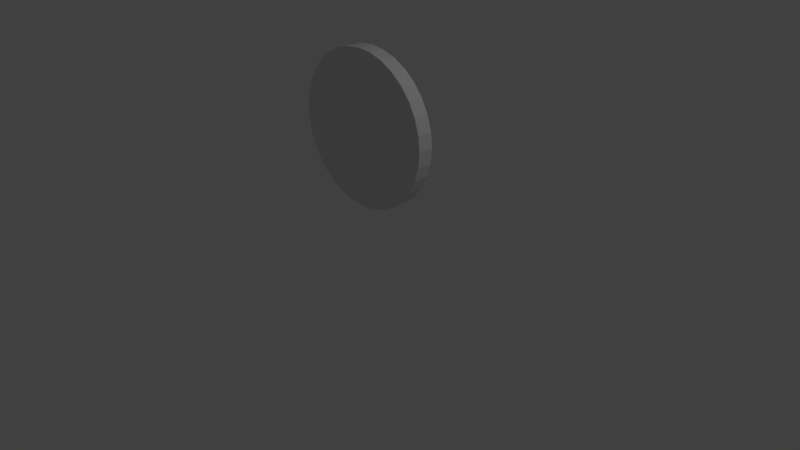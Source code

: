 # Source: Pills.blend  (saved by Blender 2.79.0; exported with 4.5.12 LTS)
import bpy
from mathutils import Matrix  # noqa: F401  (used for matrix-valued properties, if any)

bpy.ops.wm.read_factory_settings(use_empty=True)
scene = bpy.context.scene
scene.name = 'Scene'

# ---- collections
col_collection_1 = bpy.data.collections.new('Collection 1'); scene.collection.children.link(col_collection_1)

# ---- world
world_world = bpy.data.worlds.new('World'); scene.world = world_world
world_world.color = (0.05088, 0.05088, 0.05088)
world_world.use_sun_shadow = False
world_world.sun_shadow_jitter_overblur = 0.0
world_world.cycles.sampling_method = 'MANUAL'

# ---- cameras
cam_camera = bpy.data.cameras.new('Camera')
cam_camera.clip_end = 100.0
cam_camera.lens = 35.0
cam_camera.sensor_width = 32.0
cam_camera.sensor_height = 18.0
cam_camera.ortho_scale = 7.314
cam_camera.dof.focus_distance = 0.0
cam_camera.dof.aperture_fstop = 128.0

# ---- lights
light_lamp = bpy.data.lights.new('Lamp', 'POINT')
light_lamp.transmission_factor = 0.0
light_lamp.cutoff_distance = 30.0
light_lamp.energy = 100.0
light_lamp.shadow_buffer_clip_start = 1.001
light_lamp.shadow_soft_size = 0.1
light_lamp.shadow_maximum_resolution = 0.006
light_lamp.use_absolute_resolution = True

# ---- meshes
me_cylinder = bpy.data.meshes.new('Cylinder')
me_cylinder.from_pydata([(0.0, 1.0, -1.0), (0.0, 1.0, 1.0), (0.1951, 0.9808, -1.0), (0.1951, 0.9808, 1.0), (0.3827, 0.9239, -1.0), (0.3827, 0.9239, 1.0), (0.5556, 0.8315, -1.0), (0.5556, 0.8315, 1.0), (0.7071, 0.7071, -1.0), (0.7071, 0.7071, 1.0), (0.8315, 0.5556, -1.0), (0.8315, 0.5556, 1.0), (0.9239, 0.3827, -1.0), (0.9239, 0.3827, 1.0), (0.9808, 0.1951, -1.0), (0.9808, 0.1951, 1.0), (1.0, 7.55e-08, -1.0), (1.0, 7.55e-08, 1.0), (0.9808, -0.1951, -1.0), (0.9808, -0.1951, 1.0), (0.9239, -0.3827, -1.0), (0.9239, -0.3827, 1.0), (0.8315, -0.5556, -1.0), (0.8315, -0.5556, 1.0), (0.7071, -0.7071, -1.0), (0.7071, -0.7071, 1.0), (0.5556, -0.8315, -1.0), (0.5556, -0.8315, 1.0), (0.3827, -0.9239, -1.0), (0.3827, -0.9239, 1.0), (0.1951, -0.9808, -1.0), (0.1951, -0.9808, 1.0), (-3.258e-07, -1.0, -1.0), (-3.258e-07, -1.0, 1.0), (-0.1951, -0.9808, -1.0), (-0.1951, -0.9808, 1.0), (-0.3827, -0.9239, -1.0), (-0.3827, -0.9239, 1.0), (-0.5556, -0.8315, -1.0), (-0.5556, -0.8315, 1.0), (-0.7071, -0.7071, -1.0), (-0.7071, -0.7071, 1.0), (-0.8315, -0.5556, -1.0), (-0.8315, -0.5556, 1.0), (-0.9239, -0.3827, -1.0), (-0.9239, -0.3827, 1.0), (-0.9808, -0.1951, -1.0), (-0.9808, -0.1951, 1.0), (-1.0, 9.656e-07, -1.0), (-1.0, 9.656e-07, 1.0), (-0.9808, 0.1951, -1.0), (-0.9808, 0.1951, 1.0), (-0.9239, 0.3827, -1.0), (-0.9239, 0.3827, 1.0), (-0.8315, 0.5556, -1.0), (-0.8315, 0.5556, 1.0), (-0.7071, 0.7071, -1.0), (-0.7071, 0.7071, 1.0), (-0.5556, 0.8315, -1.0), (-0.5556, 0.8315, 1.0), (-0.3827, 0.9239, -1.0), (-0.3827, 0.9239, 1.0), (-0.1951, 0.9808, -1.0), (-0.1951, 0.9808, 1.0)], [], [(0, 1, 3, 2), (2, 3, 5, 4), (4, 5, 7, 6), (6, 7, 9, 8), (8, 9, 11, 10), (10, 11, 13, 12), (12, 13, 15, 14), (14, 15, 17, 16), (16, 17, 19, 18), (18, 19, 21, 20), (20, 21, 23, 22), (22, 23, 25, 24), (24, 25, 27, 26), (26, 27, 29, 28), (28, 29, 31, 30), (30, 31, 33, 32), (32, 33, 35, 34), (34, 35, 37, 36), (36, 37, 39, 38), (38, 39, 41, 40), (40, 41, 43, 42), (42, 43, 45, 44), (44, 45, 47, 46), (46, 47, 49, 48), (48, 49, 51, 50), (50, 51, 53, 52), (52, 53, 55, 54), (54, 55, 57, 56), (56, 57, 59, 58), (58, 59, 61, 60), (3, 1, 63, 61, 59, 57, 55, 53, 51, 49, 47, 45, 43, 41, 39, 37, 35, 33, 31, 29, 27, 25, 23, 21, 19, 17, 15, 13, 11, 9, 7, 5), (60, 61, 63, 62), (62, 63, 1, 0), (0, 2, 4, 6, 8, 10, 12, 14, 16, 18, 20, 22, 24, 26, 28, 30, 32, 34, 36, 38, 40, 42, 44, 46, 48, 50, 52, 54, 56, 58, 60, 62)])
me_cylinder.use_remesh_preserve_volume = False
me_cylinder.use_remesh_preserve_attributes = False
me_cylinder.use_mirror_vertex_groups = False
me_cylinder.update()

# ---- objects
ob_cylinder = bpy.data.objects.new('Cylinder', me_cylinder)
ob_lamp = bpy.data.objects.new('Lamp', light_lamp)
ob_camera = bpy.data.objects.new('Camera', cam_camera)

# ---- transforms, parenting, visibility, modifiers, constraints
ob_cylinder.location = (0.0, 0.0, 1.712)
ob_cylinder.rotation_euler = (1.579, -0.0, 0.0)
ob_cylinder.scale = (1.0, 1.0, 0.09962)
ob_cylinder.lineart.crease_threshold = 0.0
ob_lamp.location = (4.076, 1.005, 5.904)
ob_lamp.rotation_euler = (0.6503, 0.05522, 1.866)
ob_lamp.lock_rotations_4d = False
ob_lamp.empty_display_type = 'ARROWS'
ob_lamp.color = (0.0, 0.0, 0.0, 0.0)
ob_lamp.lineart.crease_threshold = 0.0
ob_camera.location = (7.481, -6.508, 5.344)
ob_camera.rotation_euler = (1.109, 0.0, 0.8149)
ob_camera.lock_rotations_4d = False
ob_camera.empty_display_type = 'ARROWS'
ob_camera.color = (0.0, 0.0, 0.0, 0.0)
ob_camera.display_type = 'WIRE'
ob_camera.lineart.crease_threshold = 0.0

# ---- collection membership
col_collection_1.objects.link(ob_cylinder)
col_collection_1.objects.link(ob_lamp)
col_collection_1.objects.link(ob_camera)

# ---- scene / render settings (as saved in the file)
scene.camera = ob_camera
scene.frame_start = 1; scene.frame_end = 120; scene.frame_set(8)
scene.render.engine = 'BLENDER_EEVEE_NEXT'
scene.render.resolution_percentage = 50
scene.render.dither_intensity = 0.0
scene.cycles.use_denoising = False
scene.cycles.samples = 128
scene.cycles.sampling_pattern = 'TABULATED_SOBOL'
scene.cycles.use_adaptive_sampling = False
scene.cycles.use_light_tree = False
scene.cycles.blur_glossy = 0.0
scene.cycles.sample_clamp_indirect = 0.0
scene.view_settings.view_transform = 'Standard'
bpy.context.view_layer.update()
